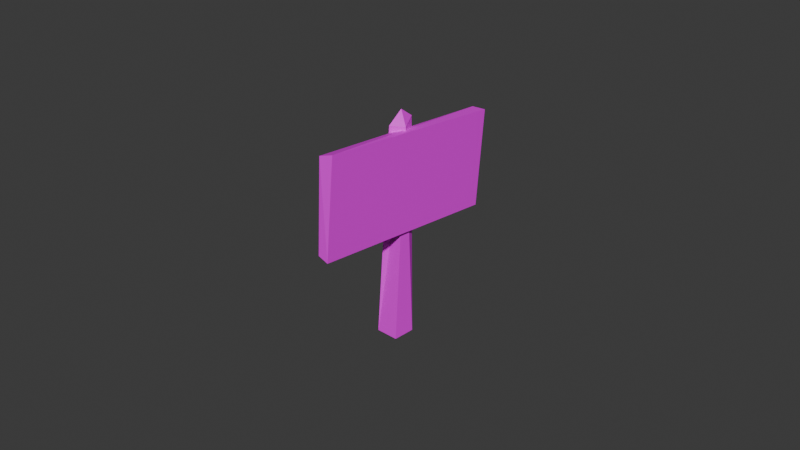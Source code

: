 # Source: test.blend  (saved by Blender 5.0.119; exported with 4.5.12 LTS)
import bpy
from mathutils import Matrix  # noqa: F401  (used for matrix-valued properties, if any)

bpy.ops.wm.read_factory_settings(use_empty=True)
scene = bpy.context.scene
scene.name = 'Scene'

# ---- collections
col_collection = bpy.data.collections.new('Collection'); scene.collection.children.link(col_collection)

# ---- images (referenced by path relative to the original .blend; pixels are not part of the script)
import os
ASSET_DIR = os.environ.get("B2B_ASSET_DIR", "")  # directory of the original .blend (textures are referenced by path, not embedded)
HERE = os.path.dirname(os.path.abspath(__file__))  # packed textures are extracted next to this script under _unpacked/

def load_image(name, relpath, width, height, colorspace="sRGB"):
    """Load a texture the original file referenced (path relative to the .blend, or extracted next to this script)."""
    p = next((c for c in (os.path.join(HERE, relpath), os.path.join(ASSET_DIR, relpath)) if relpath and os.path.exists(c)), "")
    if p:
        img = bpy.data.images.load(p, check_existing=True)
        img.name = name
    else:  # same state as the original file: an image datablock whose file is absent (Cycles renders it pink)
        img = bpy.data.images.new(name, width, height)
        img.source = "FILE"
        img.filepath = "//" + (relpath or name)
    img.colorspace_settings.name = colorspace
    return img
img_test1_png = load_image('test1.png', 'GitHub/The-Old-Adventure/src/Build/Assets/TestAdventure/Textures/test1.png', 1024, 1024, 'sRGB')
img_test2_png = load_image('test2.png', 'GitHub/The-Old-Adventure/src/Build/Assets/TestAdventure/Textures/test2.png', 1024, 1024, 'sRGB')

# ---- materials (node trees are filled in below, after node groups)
mat_wood = bpy.data.materials.new('Wood')
mat_wood.alpha_threshold = 0.0
mat_wood.use_backface_culling_lightprobe_volume = False
mat_wood.roughness = 0.5
mat_wood.line_color = (0.0, 0.0, 0.0, 1.0)
mat_sign = bpy.data.materials.new('Sign')

# ---- material node trees
mat_wood.use_nodes = True; mat_wood.node_tree.nodes.clear()
_N = mat_wood.node_tree.nodes; _L = mat_wood.node_tree.links
n0 = _N.new('ShaderNodeOutputMaterial'); n0.name = 'Material Output'; n0.location = (200, 100)
n1 = _N.new('ShaderNodeBsdfPrincipled'); n1.name = 'Principled BSDF'; n1.location = (-200, 100)
n2 = _N.new('ShaderNodeTexImage'); n2.name = 'Image Texture'; n2.location = (-490, 80)
n2.image = img_test1_png
_L.new(n1.outputs[0], n0.inputs[0])
_L.new(n2.outputs[0], n1.inputs[0])
n0.is_active_output = True
mat_sign.use_nodes = True; mat_sign.node_tree.nodes.clear()
_N = mat_sign.node_tree.nodes; _L = mat_sign.node_tree.links
n0 = _N.new('ShaderNodeBsdfPrincipled'); n0.name = 'Principled BSDF'; n0.location = (-200, 100)
n1 = _N.new('ShaderNodeOutputMaterial'); n1.name = 'Material Output'; n1.location = (200, 100)
n2 = _N.new('ShaderNodeTexImage'); n2.name = 'Image Texture'; n2.location = (-490, 80)
n2.image = img_test2_png
_L.new(n0.outputs[0], n1.inputs[0])
_L.new(n2.outputs[0], n0.inputs[0])
n1.is_active_output = True

# ---- world
world_world = bpy.data.worlds.new('World'); scene.world = world_world
world_world.use_nodes = True; world_world.node_tree.nodes.clear()
_N = world_world.node_tree.nodes; _L = world_world.node_tree.links
n0 = _N.new('ShaderNodeOutputWorld'); n0.name = 'World Output'; n0.location = (200, 100)
n1 = _N.new('ShaderNodeBackground'); n1.name = 'Background'; n1.location = (-200, 100)
n1.inputs[0].default_value = (0.05088, 0.05088, 0.05088, 1.0)
_L.new(n1.outputs[0], n0.inputs[0])
n0.is_active_output = True
world_world.color = (0.05088, 0.05088, 0.05088)
world_world.sun_shadow_jitter_overblur = 0.0

# ---- meshes
me_sign = bpy.data.meshes.new('Sign')
me_sign.from_pydata([(-0.000183, 0.03665, 0.06229), (-0.0001849, 0.03354, 0.03164), (-0.001197, -0.02918, 0.06898), (-0.001199, -0.03229, 0.03833), (-0.004704, 0.03661, 0.06216), (-0.003188, 0.03342, 0.03155), (-0.005651, -0.02937, 0.06763), (-0.00486, -0.03178, 0.03925), (-0.004738, 0.007455, 0.06808), (-0.001161, 0.003844, -0.0001783), (-0.002087, 0.001681, 0.06694), (-0.001692, -0.003366, -0.0001391), (-0.008169, 0.003676, 0.06706), (-0.008508, 0.004375, -0.0002111), (-0.005646, -0.001264, 0.06735), (-0.009039, -0.002835, -0.000172), (-0.00547, 0.00374, 0.07093)], [], [(4, 2, 0), (3, 6, 7), (7, 4, 5), (1, 7, 5), (0, 3, 1), (4, 1, 5), (14, 10, 16), (10, 15, 11), (15, 12, 13), (9, 10, 11), (12, 9, 13), (12, 14, 16), (10, 8, 16), (8, 12, 16), (4, 6, 2), (3, 2, 6), (7, 6, 4), (1, 3, 7), (0, 2, 3), (4, 0, 1), (10, 14, 15), (15, 14, 12), (9, 8, 10), (12, 8, 9)])
me_sign.polygons.foreach_set('material_index', [0, 0, 0, 0, 1, 0, 0, 0, 0, 0, 0, 0, 0, 0, 0, 0, 0, 0, 1, 0, 0, 0, 0, 0])
_uv = me_sign.uv_layers.new(name='UVMap')
_uv.uv.foreach_set('vector', [-1.175, 0.03668, 0.5083, 0.1814, -1.176, 0.1522, 1.265, 0.1423, 0.5202, 0.06344, 1.253, 0.04675, 0.007455, 0.802, 0.9919, 0.1718, 0.9931, 0.8175, 2.925, -0.1267, 1.253, 0.04675, 2.911, -0.2019, 0.9953, 0.005228, 0.001595, 0.9949, 0.9951, 0.9943, -1.175, 0.03668, -1.959, 0.1434, -1.962, 0.06691, 0.4742, 0.3662, 0.359, 0.4833, 0.3236, 0.3444, 1.161, 0.5422, -0.3107, 0.7363, -0.3131, 0.4818, -0.3107, 0.7363, 1.169, 0.8938, -0.3012, 0.986, -0.3034, 0.2331, 1.161, 0.5422, -0.3131, 0.4818, 1.175, 0.1509, -0.3034, 0.2331, -0.2983, -0.02082, 0.3451, 0.225, 0.4742, 0.3662, 0.3236, 0.3444, 0.359, 0.4833, 0.1966, 0.3464, 0.3236, 0.3444, 0.1966, 0.3464, 0.3451, 0.225, 0.3236, 0.3444, -1.175, 0.03668, 0.5202, 0.06344, 0.5083, 0.1814, 1.265, 0.1423, 0.5083, 0.1814, 0.5202, 0.06344, 0.007455, 0.802, -0.001619, 0.2044, 0.9919, 0.1718, 2.925, -0.1267, 1.265, 0.1423, 1.253, 0.04675, 0.9953, 0.005228, 0.005656, 0.009867, 0.001595, 0.9949, -1.175, 0.03668, -1.176, 0.1522, -1.959, 0.1434, 1.161, 0.5422, 1.169, 0.7021, -0.3107, 0.7363, -0.3107, 0.7363, 1.169, 0.7021, 1.169, 0.8938, -0.3034, 0.2331, 1.197, 0.3284, 1.161, 0.5422, 1.175, 0.1509, 1.197, 0.3284, -0.3034, 0.2331])
me_sign.materials.append(mat_wood)
me_sign.materials.append(mat_sign)
me_sign.use_mirror_vertex_groups = False
me_sign.update()

# ---- objects
ob_sign = bpy.data.objects.new('Sign', me_sign)

# ---- transforms, parenting, visibility, modifiers, constraints
ob_sign.location = (0.0, 0.0, 0.0)
ob_sign.lock_rotations_4d = False
ob_sign.empty_display_type = 'ARROWS'
ob_sign.lineart.crease_threshold = 0.0

# ---- collection membership
col_collection.objects.link(ob_sign)

# ---- scene / render settings (as saved in the file)
scene.frame_start = 1; scene.frame_end = 250; scene.frame_set(217)
scene.render.engine = 'BLENDER_EEVEE_NEXT'
scene.render.bake_bias = 0.0
scene.render.bake_samples = 0
scene.cycles.sampling_pattern = 'TABULATED_SOBOL'
scene.eevee.use_volume_custom_range = False
bpy.context.view_layer.update()

# ---- added for rendering (the .blend has no active camera and no usable light): camera, sun
cam_auto = bpy.data.cameras.new('AutoCamera')
cam_auto.lens = 50.0
cam_auto.sensor_width = 36.0
cam_auto.clip_end = 1000.0
ob_auto_camera = bpy.data.objects.new('AutoCamera', cam_auto)
scene.collection.objects.link(ob_auto_camera)
ob_auto_camera.location = (0.180434, -0.219872, 0.183396)
ob_auto_camera.rotation_euler = (1.09748, -7.21219e-08, 0.694738)
scene.camera = ob_auto_camera
light_auto_sun = bpy.data.lights.new('AutoSun', 'SUN')
light_auto_sun.energy = 3.0
light_auto_sun.angle = 0.0523599
ob_auto_sun = bpy.data.objects.new('AutoSun', light_auto_sun)
scene.collection.objects.link(ob_auto_sun)
ob_auto_sun.rotation_euler = (0.872665, 0.174533, 0.523599)
bpy.context.view_layer.update()
